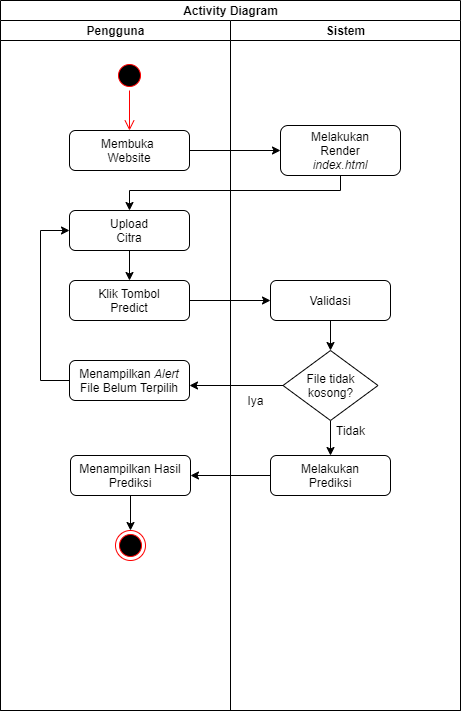

The diagram above was exported from draw.io. Its source (the exported page's mxGraphModel, read from the mxfile embedded in the PNG):
<mxGraphModel dx="868" dy="401" grid="1" gridSize="10" guides="1" tooltips="1" connect="1" arrows="1" fold="1" page="1" pageScale="1" pageWidth="827" pageHeight="1169" math="0" shadow="0">
  <root>
    <mxCell id="0" />
    <mxCell id="1" parent="0" />
    <mxCell id="MuGJcEiTGw5FUvKASzPK-3" value="Activity Diagram" style="swimlane;html=1;childLayout=stackLayout;resizeParent=1;resizeParentMax=0;startSize=20;" vertex="1" parent="1">
      <mxGeometry x="100" y="130" width="460" height="710" as="geometry" />
    </mxCell>
    <mxCell id="MuGJcEiTGw5FUvKASzPK-4" value="Pengguna" style="swimlane;html=1;startSize=20;" vertex="1" parent="MuGJcEiTGw5FUvKASzPK-3">
      <mxGeometry y="20" width="230" height="690" as="geometry" />
    </mxCell>
    <mxCell id="MuGJcEiTGw5FUvKASzPK-9" value="" style="edgeStyle=orthogonalEdgeStyle;html=1;verticalAlign=bottom;endArrow=open;endSize=8;strokeColor=#ff0000;entryX=0.5;entryY=0;entryDx=0;entryDy=0;" edge="1" source="MuGJcEiTGw5FUvKASzPK-8" parent="MuGJcEiTGw5FUvKASzPK-4" target="MuGJcEiTGw5FUvKASzPK-10">
      <mxGeometry relative="1" as="geometry">
        <mxPoint x="100" y="110" as="targetPoint" />
      </mxGeometry>
    </mxCell>
    <mxCell id="MuGJcEiTGw5FUvKASzPK-8" value="" style="ellipse;html=1;shape=startState;fillColor=#000000;strokeColor=#ff0000;" vertex="1" parent="MuGJcEiTGw5FUvKASzPK-4">
      <mxGeometry x="114" y="40" width="30" height="30" as="geometry" />
    </mxCell>
    <mxCell id="MuGJcEiTGw5FUvKASzPK-10" value="Membuka&amp;nbsp;&lt;br&gt;Website" style="rounded=1;whiteSpace=wrap;html=1;" vertex="1" parent="MuGJcEiTGw5FUvKASzPK-4">
      <mxGeometry x="69" y="110" width="120" height="40" as="geometry" />
    </mxCell>
    <mxCell id="MuGJcEiTGw5FUvKASzPK-17" value="" style="edgeStyle=orthogonalEdgeStyle;rounded=0;orthogonalLoop=1;jettySize=auto;html=1;" edge="1" parent="MuGJcEiTGw5FUvKASzPK-4" source="MuGJcEiTGw5FUvKASzPK-14" target="MuGJcEiTGw5FUvKASzPK-16">
      <mxGeometry relative="1" as="geometry" />
    </mxCell>
    <mxCell id="MuGJcEiTGw5FUvKASzPK-14" value="Upload&lt;br&gt;Citra" style="rounded=1;whiteSpace=wrap;html=1;" vertex="1" parent="MuGJcEiTGw5FUvKASzPK-4">
      <mxGeometry x="69" y="190" width="120" height="40" as="geometry" />
    </mxCell>
    <mxCell id="MuGJcEiTGw5FUvKASzPK-16" value="Klik Tombol&lt;br&gt;Predict" style="rounded=1;whiteSpace=wrap;html=1;" vertex="1" parent="MuGJcEiTGw5FUvKASzPK-4">
      <mxGeometry x="69" y="260" width="120" height="40" as="geometry" />
    </mxCell>
    <mxCell id="MuGJcEiTGw5FUvKASzPK-27" style="edgeStyle=orthogonalEdgeStyle;rounded=0;orthogonalLoop=1;jettySize=auto;html=1;entryX=0;entryY=0.5;entryDx=0;entryDy=0;exitX=0;exitY=0.5;exitDx=0;exitDy=0;" edge="1" parent="MuGJcEiTGw5FUvKASzPK-4" source="MuGJcEiTGw5FUvKASzPK-26" target="MuGJcEiTGw5FUvKASzPK-14">
      <mxGeometry relative="1" as="geometry">
        <Array as="points">
          <mxPoint x="40" y="360" />
          <mxPoint x="40" y="210" />
        </Array>
      </mxGeometry>
    </mxCell>
    <mxCell id="MuGJcEiTGw5FUvKASzPK-26" value="Menampilkan &lt;i&gt;Alert &lt;/i&gt;File Belum Terpilih" style="rounded=1;whiteSpace=wrap;html=1;" vertex="1" parent="MuGJcEiTGw5FUvKASzPK-4">
      <mxGeometry x="69" y="340" width="120" height="40" as="geometry" />
    </mxCell>
    <mxCell id="MuGJcEiTGw5FUvKASzPK-35" value="" style="edgeStyle=orthogonalEdgeStyle;rounded=0;orthogonalLoop=1;jettySize=auto;html=1;entryX=0.5;entryY=0;entryDx=0;entryDy=0;" edge="1" parent="MuGJcEiTGw5FUvKASzPK-4" source="MuGJcEiTGw5FUvKASzPK-32" target="MuGJcEiTGw5FUvKASzPK-36">
      <mxGeometry relative="1" as="geometry">
        <mxPoint x="130" y="510" as="targetPoint" />
      </mxGeometry>
    </mxCell>
    <mxCell id="MuGJcEiTGw5FUvKASzPK-32" value="Menampilkan Hasil&lt;br&gt;Prediksi" style="rounded=1;whiteSpace=wrap;html=1;" vertex="1" parent="MuGJcEiTGw5FUvKASzPK-4">
      <mxGeometry x="70" y="435" width="120" height="40" as="geometry" />
    </mxCell>
    <mxCell id="MuGJcEiTGw5FUvKASzPK-36" value="" style="ellipse;html=1;shape=endState;fillColor=#000000;strokeColor=#ff0000;" vertex="1" parent="MuGJcEiTGw5FUvKASzPK-4">
      <mxGeometry x="115" y="510" width="30" height="30" as="geometry" />
    </mxCell>
    <mxCell id="MuGJcEiTGw5FUvKASzPK-5" value="Sistem" style="swimlane;html=1;startSize=20;" vertex="1" parent="MuGJcEiTGw5FUvKASzPK-3">
      <mxGeometry x="230" y="20" width="230" height="690" as="geometry" />
    </mxCell>
    <mxCell id="MuGJcEiTGw5FUvKASzPK-29" value="" style="edgeStyle=orthogonalEdgeStyle;rounded=0;orthogonalLoop=1;jettySize=auto;html=1;entryX=0.5;entryY=0;entryDx=0;entryDy=0;" edge="1" parent="MuGJcEiTGw5FUvKASzPK-5" source="MuGJcEiTGw5FUvKASzPK-22" target="MuGJcEiTGw5FUvKASzPK-30">
      <mxGeometry relative="1" as="geometry">
        <mxPoint x="100" y="480" as="targetPoint" />
      </mxGeometry>
    </mxCell>
    <mxCell id="MuGJcEiTGw5FUvKASzPK-37" value="Iya" style="text;html=1;align=center;verticalAlign=middle;resizable=0;points=[];autosize=1;" vertex="1" parent="MuGJcEiTGw5FUvKASzPK-5">
      <mxGeometry x="10" y="370" width="30" height="20" as="geometry" />
    </mxCell>
    <mxCell id="MuGJcEiTGw5FUvKASzPK-22" value="File tidak kosong?" style="rhombus;whiteSpace=wrap;html=1;" vertex="1" parent="MuGJcEiTGw5FUvKASzPK-5">
      <mxGeometry x="52.5" y="330" width="95" height="70" as="geometry" />
    </mxCell>
    <mxCell id="MuGJcEiTGw5FUvKASzPK-11" value="Melakukan&lt;br&gt;Render&lt;br&gt;&lt;i&gt;index.html&lt;/i&gt;" style="rounded=1;whiteSpace=wrap;html=1;" vertex="1" parent="MuGJcEiTGw5FUvKASzPK-5">
      <mxGeometry x="50" y="105" width="120" height="50" as="geometry" />
    </mxCell>
    <mxCell id="MuGJcEiTGw5FUvKASzPK-21" value="" style="edgeStyle=orthogonalEdgeStyle;rounded=0;orthogonalLoop=1;jettySize=auto;html=1;entryX=0.5;entryY=0;entryDx=0;entryDy=0;" edge="1" parent="MuGJcEiTGw5FUvKASzPK-5" source="MuGJcEiTGw5FUvKASzPK-18" target="MuGJcEiTGw5FUvKASzPK-22">
      <mxGeometry relative="1" as="geometry">
        <mxPoint x="100" y="340" as="targetPoint" />
      </mxGeometry>
    </mxCell>
    <mxCell id="MuGJcEiTGw5FUvKASzPK-18" value="Validasi" style="rounded=1;whiteSpace=wrap;html=1;" vertex="1" parent="MuGJcEiTGw5FUvKASzPK-5">
      <mxGeometry x="40" y="260" width="120" height="40" as="geometry" />
    </mxCell>
    <mxCell id="MuGJcEiTGw5FUvKASzPK-30" value="Melakukan&lt;br&gt;Prediksi" style="rounded=1;whiteSpace=wrap;html=1;" vertex="1" parent="MuGJcEiTGw5FUvKASzPK-5">
      <mxGeometry x="40" y="435" width="120" height="40" as="geometry" />
    </mxCell>
    <mxCell id="MuGJcEiTGw5FUvKASzPK-39" value="Tidak" style="text;html=1;align=center;verticalAlign=middle;resizable=0;points=[];autosize=1;" vertex="1" parent="MuGJcEiTGw5FUvKASzPK-5">
      <mxGeometry x="100" y="400" width="40" height="20" as="geometry" />
    </mxCell>
    <mxCell id="MuGJcEiTGw5FUvKASzPK-12" value="" style="edgeStyle=orthogonalEdgeStyle;rounded=0;orthogonalLoop=1;jettySize=auto;html=1;" edge="1" parent="MuGJcEiTGw5FUvKASzPK-3" source="MuGJcEiTGw5FUvKASzPK-10" target="MuGJcEiTGw5FUvKASzPK-11">
      <mxGeometry relative="1" as="geometry" />
    </mxCell>
    <mxCell id="MuGJcEiTGw5FUvKASzPK-15" value="" style="edgeStyle=orthogonalEdgeStyle;rounded=0;orthogonalLoop=1;jettySize=auto;html=1;" edge="1" parent="MuGJcEiTGw5FUvKASzPK-3" source="MuGJcEiTGw5FUvKASzPK-11" target="MuGJcEiTGw5FUvKASzPK-14">
      <mxGeometry relative="1" as="geometry">
        <Array as="points">
          <mxPoint x="340" y="190" />
          <mxPoint x="129" y="190" />
        </Array>
      </mxGeometry>
    </mxCell>
    <mxCell id="MuGJcEiTGw5FUvKASzPK-19" value="" style="edgeStyle=orthogonalEdgeStyle;rounded=0;orthogonalLoop=1;jettySize=auto;html=1;" edge="1" parent="MuGJcEiTGw5FUvKASzPK-3" source="MuGJcEiTGw5FUvKASzPK-16" target="MuGJcEiTGw5FUvKASzPK-18">
      <mxGeometry relative="1" as="geometry" />
    </mxCell>
    <mxCell id="MuGJcEiTGw5FUvKASzPK-25" value="" style="edgeStyle=orthogonalEdgeStyle;rounded=0;orthogonalLoop=1;jettySize=auto;html=1;entryX=1;entryY=0.625;entryDx=0;entryDy=0;entryPerimeter=0;" edge="1" parent="MuGJcEiTGw5FUvKASzPK-3" source="MuGJcEiTGw5FUvKASzPK-22" target="MuGJcEiTGw5FUvKASzPK-26">
      <mxGeometry relative="1" as="geometry">
        <mxPoint x="185" y="385" as="targetPoint" />
      </mxGeometry>
    </mxCell>
    <mxCell id="MuGJcEiTGw5FUvKASzPK-33" value="" style="edgeStyle=orthogonalEdgeStyle;rounded=0;orthogonalLoop=1;jettySize=auto;html=1;" edge="1" parent="MuGJcEiTGw5FUvKASzPK-3" source="MuGJcEiTGw5FUvKASzPK-30" target="MuGJcEiTGw5FUvKASzPK-32">
      <mxGeometry relative="1" as="geometry" />
    </mxCell>
  </root>
</mxGraphModel>